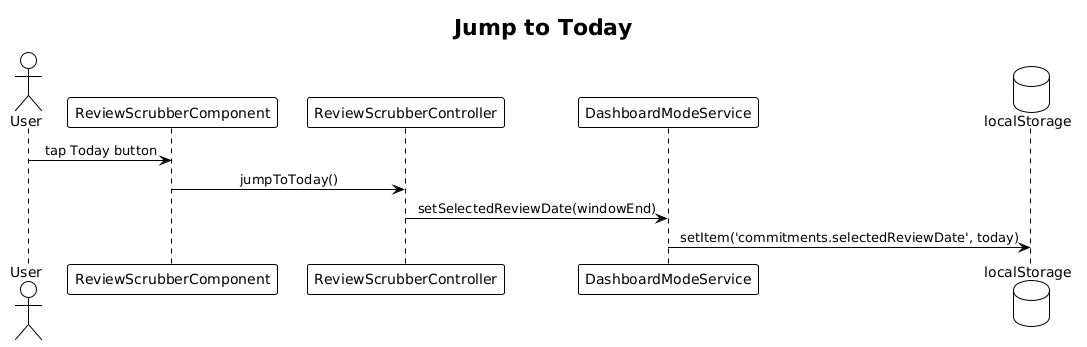

The diagram above was rendered by PlantUML. Its source (embedded in the PNG):
@startuml
!theme plain
skinparam sequenceMessageAlign center

title Jump to Today

actor User
participant ReviewScrubberComponent as Comp
participant ReviewScrubberController as Ctrl
participant DashboardModeService as Mode
database localStorage as LS

User -> Comp: tap Today button
Comp -> Ctrl: jumpToToday()
Ctrl -> Mode: setSelectedReviewDate(windowEnd)
Mode -> LS: setItem('commitments.selectedReviewDate', today)
@enduml